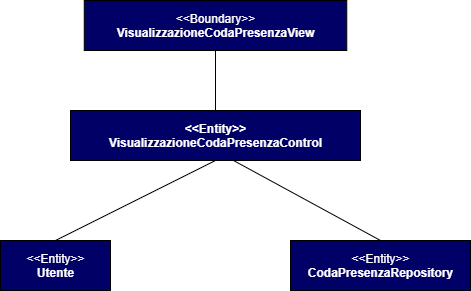

The diagram above was exported from draw.io. Its source (the exported page's mxGraphModel, read from the mxfile embedded in the PNG):
<mxGraphModel dx="1008" dy="753" grid="1" gridSize="10" guides="1" tooltips="1" connect="1" arrows="1" fold="1" page="1" pageScale="1.5" pageWidth="1169" pageHeight="826" background="none" math="0" shadow="0">
  <root>
    <mxCell id="0" style=";html=1;" />
    <mxCell id="1" style=";html=1;" parent="0" />
    <mxCell id="qwX3oTCfdqMI3JBmAdr7-1" value="&lt;font color=&quot;#ffffff&quot;&gt;&amp;lt;&amp;lt;Entity&amp;gt;&amp;gt;&lt;br&gt;&lt;/font&gt;&lt;b&gt;&lt;font color=&quot;#ffffff&quot;&gt;Utente&lt;/font&gt;&lt;br&gt;&lt;/b&gt;" style="html=1;fillColor=#000066;" parent="1" vertex="1">
      <mxGeometry x="350" y="470" width="110" height="50" as="geometry" />
    </mxCell>
    <mxCell id="qwX3oTCfdqMI3JBmAdr7-8" value="&lt;font color=&quot;#ffffff&quot;&gt;&amp;lt;&amp;lt;Boundary&amp;gt;&amp;gt;&lt;br&gt;&lt;b&gt;VisualizzazioneCodaPresenzaView&lt;/b&gt;&lt;/font&gt;" style="html=1;fillColor=#000066;" parent="1" vertex="1">
      <mxGeometry x="433.75" y="230" width="262.5" height="50" as="geometry" />
    </mxCell>
    <mxCell id="qwX3oTCfdqMI3JBmAdr7-9" value="&lt;b&gt;&lt;font color=&quot;#ffffff&quot;&gt;&amp;lt;&amp;lt;Entity&amp;gt;&amp;gt;&lt;br&gt;VisualizzazioneCodaPresenzaControl&lt;/font&gt;&lt;br&gt;&lt;/b&gt;" style="html=1;fillColor=#000066;" parent="1" vertex="1">
      <mxGeometry x="420" y="340" width="290" height="50" as="geometry" />
    </mxCell>
    <mxCell id="qwX3oTCfdqMI3JBmAdr7-11" value="" style="endArrow=none;html=1;entryX=0.5;entryY=1;entryDx=0;entryDy=0;exitX=0.5;exitY=0;exitDx=0;exitDy=0;" parent="1" source="qwX3oTCfdqMI3JBmAdr7-9" target="qwX3oTCfdqMI3JBmAdr7-8" edge="1">
      <mxGeometry width="50" height="50" relative="1" as="geometry">
        <mxPoint x="680" y="420" as="sourcePoint" />
        <mxPoint x="730" y="370" as="targetPoint" />
      </mxGeometry>
    </mxCell>
    <mxCell id="qwX3oTCfdqMI3JBmAdr7-13" value="" style="endArrow=none;html=1;entryX=0.5;entryY=1;entryDx=0;entryDy=0;exitX=0.5;exitY=0;exitDx=0;exitDy=0;" parent="1" source="qwX3oTCfdqMI3JBmAdr7-1" target="qwX3oTCfdqMI3JBmAdr7-9" edge="1">
      <mxGeometry width="50" height="50" relative="1" as="geometry">
        <mxPoint x="630" y="460" as="sourcePoint" />
        <mxPoint x="545" y="390" as="targetPoint" />
      </mxGeometry>
    </mxCell>
    <mxCell id="DmwrXDBetGTBXpi0zydV-1" value="&lt;font color=&quot;#ffffff&quot;&gt;&amp;lt;&amp;lt;Entity&amp;gt;&amp;gt;&lt;br&gt;&lt;/font&gt;&lt;b&gt;&lt;font color=&quot;#ffffff&quot;&gt;CodaPresenzaRepository&lt;/font&gt;&lt;br&gt;&lt;/b&gt;" style="html=1;fillColor=#000066;" vertex="1" parent="1">
      <mxGeometry x="640" y="470" width="180" height="50" as="geometry" />
    </mxCell>
    <mxCell id="DmwrXDBetGTBXpi0zydV-2" value="" style="endArrow=none;html=1;entryX=0.5;entryY=0;entryDx=0;entryDy=0;exitX=0.559;exitY=0.99;exitDx=0;exitDy=0;exitPerimeter=0;" edge="1" parent="1" source="qwX3oTCfdqMI3JBmAdr7-9" target="DmwrXDBetGTBXpi0zydV-1">
      <mxGeometry width="50" height="50" relative="1" as="geometry">
        <mxPoint x="580" y="392" as="sourcePoint" />
        <mxPoint x="740" y="470" as="targetPoint" />
      </mxGeometry>
    </mxCell>
  </root>
</mxGraphModel>